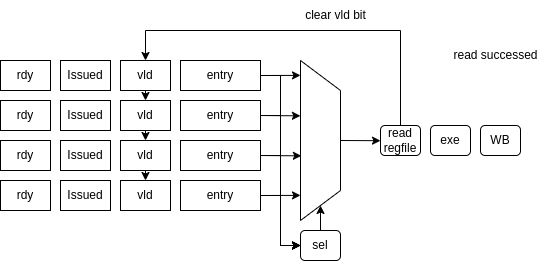

The diagram above was exported from draw.io. Its source (the exported page's mxGraphModel, read from the mxfile embedded in the PNG):
<mxGraphModel dx="686" dy="397" grid="1" gridSize="10" guides="1" tooltips="1" connect="1" arrows="1" fold="1" page="1" pageScale="1" pageWidth="827" pageHeight="1169" math="0" shadow="0">
  <root>
    <mxCell id="0" />
    <mxCell id="1" parent="0" />
    <mxCell id="9" style="edgeStyle=none;html=1;exitX=1;exitY=0.5;exitDx=0;exitDy=0;entryX=0;entryY=0.5;entryDx=0;entryDy=0;rounded=0;" parent="1" source="2" target="7" edge="1">
      <mxGeometry relative="1" as="geometry">
        <Array as="points">
          <mxPoint x="420" y="455" />
          <mxPoint x="420" y="625" />
        </Array>
      </mxGeometry>
    </mxCell>
    <mxCell id="13" style="edgeStyle=none;rounded=0;html=1;exitX=1;exitY=0.5;exitDx=0;exitDy=0;entryX=0.093;entryY=1;entryDx=0;entryDy=0;entryPerimeter=0;" parent="1" source="2" target="6" edge="1">
      <mxGeometry relative="1" as="geometry" />
    </mxCell>
    <mxCell id="2" value="entry" style="rounded=0;whiteSpace=wrap;html=1;" parent="1" vertex="1">
      <mxGeometry x="320" y="440" width="80" height="30" as="geometry" />
    </mxCell>
    <mxCell id="10" style="edgeStyle=none;rounded=0;html=1;exitX=1;exitY=0.5;exitDx=0;exitDy=0;entryX=0;entryY=0.5;entryDx=0;entryDy=0;" parent="1" source="3" target="7" edge="1">
      <mxGeometry relative="1" as="geometry">
        <Array as="points">
          <mxPoint x="420" y="495" />
          <mxPoint x="420" y="625" />
        </Array>
      </mxGeometry>
    </mxCell>
    <mxCell id="15" style="edgeStyle=none;rounded=0;html=1;exitX=1;exitY=0.5;exitDx=0;exitDy=0;entryX=0.346;entryY=1.002;entryDx=0;entryDy=0;entryPerimeter=0;" parent="1" source="3" target="6" edge="1">
      <mxGeometry relative="1" as="geometry" />
    </mxCell>
    <mxCell id="3" value="entry" style="rounded=0;whiteSpace=wrap;html=1;" parent="1" vertex="1">
      <mxGeometry x="320" y="480" width="80" height="30" as="geometry" />
    </mxCell>
    <mxCell id="11" style="edgeStyle=none;rounded=0;html=1;exitX=1;exitY=0.5;exitDx=0;exitDy=0;entryX=0;entryY=0.5;entryDx=0;entryDy=0;" parent="1" source="4" target="7" edge="1">
      <mxGeometry relative="1" as="geometry">
        <mxPoint x="440" y="630" as="targetPoint" />
        <Array as="points">
          <mxPoint x="420" y="535" />
          <mxPoint x="420" y="625" />
        </Array>
      </mxGeometry>
    </mxCell>
    <mxCell id="16" style="edgeStyle=none;rounded=0;html=1;exitX=1;exitY=0.5;exitDx=0;exitDy=0;entryX=0.596;entryY=0.979;entryDx=0;entryDy=0;entryPerimeter=0;" parent="1" source="4" target="6" edge="1">
      <mxGeometry relative="1" as="geometry" />
    </mxCell>
    <mxCell id="4" value="entry" style="rounded=0;whiteSpace=wrap;html=1;" parent="1" vertex="1">
      <mxGeometry x="320" y="520" width="80" height="30" as="geometry" />
    </mxCell>
    <mxCell id="12" style="edgeStyle=none;rounded=0;html=1;exitX=1;exitY=0.5;exitDx=0;exitDy=0;entryX=0;entryY=0.5;entryDx=0;entryDy=0;" parent="1" source="5" target="7" edge="1">
      <mxGeometry relative="1" as="geometry">
        <Array as="points">
          <mxPoint x="420" y="575" />
          <mxPoint x="420" y="625" />
        </Array>
      </mxGeometry>
    </mxCell>
    <mxCell id="17" style="edgeStyle=none;rounded=0;html=1;exitX=1;exitY=0.5;exitDx=0;exitDy=0;entryX=0.843;entryY=1;entryDx=0;entryDy=0;entryPerimeter=0;" parent="1" source="5" target="6" edge="1">
      <mxGeometry relative="1" as="geometry" />
    </mxCell>
    <mxCell id="5" value="entry" style="rounded=0;whiteSpace=wrap;html=1;" parent="1" vertex="1">
      <mxGeometry x="320" y="560" width="80" height="30" as="geometry" />
    </mxCell>
    <mxCell id="18" style="edgeStyle=none;rounded=0;html=1;exitX=0.5;exitY=0;exitDx=0;exitDy=0;" parent="1" source="6" edge="1">
      <mxGeometry relative="1" as="geometry">
        <mxPoint x="520" y="520.1904761904761" as="targetPoint" />
      </mxGeometry>
    </mxCell>
    <mxCell id="6" value="" style="shape=trapezoid;perimeter=trapezoidPerimeter;whiteSpace=wrap;html=1;fixedSize=1;rotation=90;size=29.999999999999886;" parent="1" vertex="1">
      <mxGeometry x="380" y="500" width="160" height="40" as="geometry" />
    </mxCell>
    <mxCell id="8" style="edgeStyle=none;html=1;exitX=0.5;exitY=0;exitDx=0;exitDy=0;entryX=1;entryY=0.5;entryDx=0;entryDy=0;" parent="1" source="7" target="6" edge="1">
      <mxGeometry relative="1" as="geometry" />
    </mxCell>
    <mxCell id="7" value="sel" style="rounded=1;whiteSpace=wrap;html=1;" parent="1" vertex="1">
      <mxGeometry x="440" y="610" width="40" height="30" as="geometry" />
    </mxCell>
    <mxCell id="34" style="edgeStyle=none;html=1;exitX=0.5;exitY=0;exitDx=0;exitDy=0;entryX=0.5;entryY=0;entryDx=0;entryDy=0;rounded=0;" parent="1" source="20" target="43" edge="1">
      <mxGeometry relative="1" as="geometry">
        <mxPoint x="570" y="450" as="targetPoint" />
        <Array as="points">
          <mxPoint x="540" y="410" />
          <mxPoint x="285" y="410" />
        </Array>
      </mxGeometry>
    </mxCell>
    <mxCell id="20" value="read&lt;br&gt;regfile" style="rounded=1;whiteSpace=wrap;html=1;" parent="1" vertex="1">
      <mxGeometry x="520" y="505" width="40" height="30" as="geometry" />
    </mxCell>
    <mxCell id="21" value="exe" style="rounded=1;whiteSpace=wrap;html=1;" parent="1" vertex="1">
      <mxGeometry x="570" y="505" width="40" height="30" as="geometry" />
    </mxCell>
    <mxCell id="22" value="WB" style="rounded=1;whiteSpace=wrap;html=1;" parent="1" vertex="1">
      <mxGeometry x="620" y="505" width="40" height="30" as="geometry" />
    </mxCell>
    <mxCell id="25" value="Issued" style="rounded=0;whiteSpace=wrap;html=1;" parent="1" vertex="1">
      <mxGeometry x="200" y="440" width="50" height="30" as="geometry" />
    </mxCell>
    <mxCell id="26" value="Issued" style="rounded=0;whiteSpace=wrap;html=1;" parent="1" vertex="1">
      <mxGeometry x="200" y="480" width="50" height="30" as="geometry" />
    </mxCell>
    <mxCell id="27" value="Issued" style="rounded=0;whiteSpace=wrap;html=1;" parent="1" vertex="1">
      <mxGeometry x="200" y="520" width="50" height="30" as="geometry" />
    </mxCell>
    <mxCell id="28" value="Issued" style="rounded=0;whiteSpace=wrap;html=1;" parent="1" vertex="1">
      <mxGeometry x="200" y="560" width="50" height="30" as="geometry" />
    </mxCell>
    <mxCell id="29" value="rdy" style="rounded=0;whiteSpace=wrap;html=1;" parent="1" vertex="1">
      <mxGeometry x="140" y="440" width="50" height="30" as="geometry" />
    </mxCell>
    <mxCell id="30" value="rdy" style="rounded=0;whiteSpace=wrap;html=1;" parent="1" vertex="1">
      <mxGeometry x="140" y="480" width="50" height="30" as="geometry" />
    </mxCell>
    <mxCell id="31" value="rdy" style="rounded=0;whiteSpace=wrap;html=1;" parent="1" vertex="1">
      <mxGeometry x="140" y="520" width="50" height="30" as="geometry" />
    </mxCell>
    <mxCell id="32" value="rdy" style="rounded=0;whiteSpace=wrap;html=1;" parent="1" vertex="1">
      <mxGeometry x="140" y="560" width="50" height="30" as="geometry" />
    </mxCell>
    <mxCell id="48" style="edgeStyle=none;rounded=0;html=1;exitX=0.5;exitY=1;exitDx=0;exitDy=0;entryX=0.5;entryY=0;entryDx=0;entryDy=0;" parent="1" source="43" target="44" edge="1">
      <mxGeometry relative="1" as="geometry" />
    </mxCell>
    <mxCell id="43" value="vld" style="rounded=0;whiteSpace=wrap;html=1;" parent="1" vertex="1">
      <mxGeometry x="260" y="440" width="50" height="30" as="geometry" />
    </mxCell>
    <mxCell id="49" style="edgeStyle=none;rounded=0;html=1;entryX=0.5;entryY=0;entryDx=0;entryDy=0;" parent="1" source="44" target="45" edge="1">
      <mxGeometry relative="1" as="geometry" />
    </mxCell>
    <mxCell id="44" value="vld" style="rounded=0;whiteSpace=wrap;html=1;" parent="1" vertex="1">
      <mxGeometry x="260" y="480" width="50" height="30" as="geometry" />
    </mxCell>
    <mxCell id="50" style="edgeStyle=none;rounded=0;html=1;entryX=0.5;entryY=0;entryDx=0;entryDy=0;" parent="1" source="45" target="46" edge="1">
      <mxGeometry relative="1" as="geometry" />
    </mxCell>
    <mxCell id="45" value="vld" style="rounded=0;whiteSpace=wrap;html=1;" parent="1" vertex="1">
      <mxGeometry x="260" y="520" width="50" height="30" as="geometry" />
    </mxCell>
    <mxCell id="46" value="vld" style="rounded=0;whiteSpace=wrap;html=1;" parent="1" vertex="1">
      <mxGeometry x="260" y="560" width="50" height="30" as="geometry" />
    </mxCell>
    <mxCell id="51" value="clear vld bit" style="text;html=1;align=center;verticalAlign=middle;resizable=0;points=[];autosize=1;strokeColor=none;fillColor=none;" parent="1" vertex="1">
      <mxGeometry x="435" y="380" width="80" height="30" as="geometry" />
    </mxCell>
    <mxCell id="52" value="read successed" style="text;html=1;align=center;verticalAlign=middle;resizable=0;points=[];autosize=1;strokeColor=none;fillColor=none;" parent="1" vertex="1">
      <mxGeometry x="580" y="420" width="110" height="30" as="geometry" />
    </mxCell>
  </root>
</mxGraphModel>